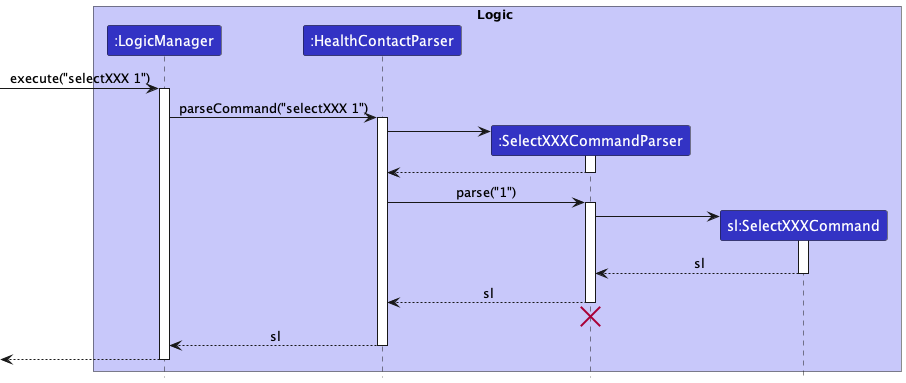

The diagram above was rendered by PlantUML. Its source (embedded in the PNG):
@startuml
!include style.puml

box Logic LOGIC_COLOR_T1
participant ":LogicManager" as LogicManager LOGIC_COLOR
participant ":HealthContactParser" as HealthContactParser LOGIC_COLOR
participant ":SelectXXXCommandParser" as SelectCommandParser LOGIC_COLOR
participant "sl:SelectXXXCommand" as SelectCommand LOGIC_COLOR
end box

[-> LogicManager : execute("selectXXX 1")
activate LogicManager

LogicManager -> HealthContactParser : parseCommand("selectXXX 1")
activate HealthContactParser

create SelectCommandParser
HealthContactParser -> SelectCommandParser
activate SelectCommandParser

SelectCommandParser --> HealthContactParser
deactivate SelectCommandParser

HealthContactParser -> SelectCommandParser : parse("1")
activate SelectCommandParser

create SelectCommand
SelectCommandParser -> SelectCommand
activate SelectCommand

SelectCommand --> SelectCommandParser : sl
deactivate SelectCommand

SelectCommandParser --> HealthContactParser : sl
deactivate SelectCommandParser
'Hidden arrow to position the destroy marker below the end of the activation bar.
SelectCommandParser -[hidden]-> HealthContactParser
destroy SelectCommandParser

HealthContactParser --> LogicManager : sl
deactivate HealthContactParser

[<--LogicManager
deactivate LogicManager
@enduml